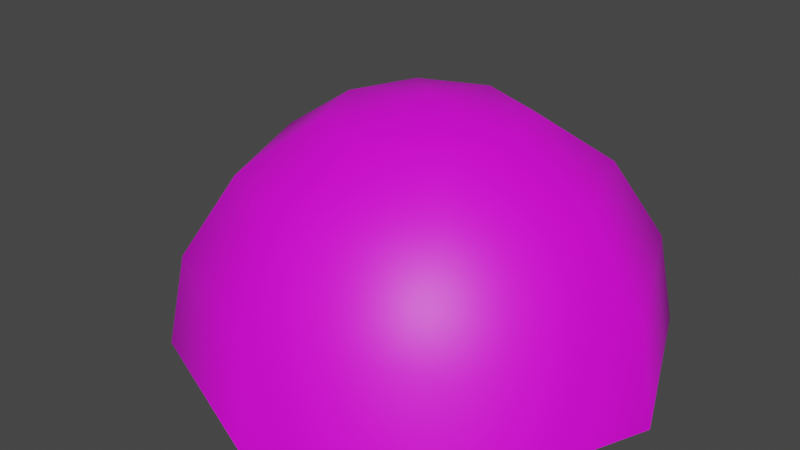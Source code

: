 # Source: aberration.blend  (saved by Blender 2.83.19; exported with 4.5.12 LTS)
import bpy
from mathutils import Matrix  # noqa: F401  (used for matrix-valued properties, if any)

bpy.ops.wm.read_factory_settings(use_empty=True)
scene = bpy.context.scene
scene.name = 'Scene'

# ---- images (referenced by path relative to the original .blend; pixels are not part of the script)
import os
ASSET_DIR = os.environ.get("B2B_ASSET_DIR", "")  # directory of the original .blend (textures are referenced by path, not embedded)
HERE = os.path.dirname(os.path.abspath(__file__))  # packed textures are extracted next to this script under _unpacked/

def load_image(name, relpath, width, height, colorspace="sRGB"):
    """Load a texture the original file referenced (path relative to the .blend, or extracted next to this script)."""
    p = next((c for c in (os.path.join(HERE, relpath), os.path.join(ASSET_DIR, relpath)) if relpath and os.path.exists(c)), "")
    if p:
        img = bpy.data.images.load(p, check_existing=True)
        img.name = name
    else:  # same state as the original file: an image datablock whose file is absent (Cycles renders it pink)
        img = bpy.data.images.new(name, width, height)
        img.source = "FILE"
        img.filepath = "//" + (relpath or name)
    img.colorspace_settings.name = colorspace
    return img
img_aberration_png = load_image('aberration.png', 'aberration.png', 1024, 1024, 'sRGB')

# ---- materials (node trees are filled in below, after node groups)
mat_monster_aberration = bpy.data.materials.new('monster/aberration')
mat_monster_aberration.use_transparent_shadow = False

# ---- material node trees
mat_monster_aberration.use_nodes = True; mat_monster_aberration.node_tree.nodes.clear()
_N = mat_monster_aberration.node_tree.nodes; _L = mat_monster_aberration.node_tree.links
n0 = _N.new('ShaderNodeBsdfPrincipled'); n0.name = 'Principled BSDF'; n0.location = (10, 300)
n0.distribution = 'GGX'
n0.subsurface_method = 'BURLEY'
n0.inputs[3].default_value = 1.45
n0.inputs[27].default_value = (0.0, 0.0, 0.0, 1.0)
n0.inputs[28].default_value = 1.0
n1 = _N.new('ShaderNodeOutputMaterial'); n1.name = 'Material Output'; n1.location = (300, 300)
n2 = _N.new('ShaderNodeTexImage'); n2.name = 'Image Texture'; n2.location = (-280, 280)
n2.image = img_aberration_png
_L.new(n0.outputs[0], n1.inputs[0])
_L.new(n2.outputs[0], n0.inputs[0])
n1.is_active_output = True

# ---- world
world_world = bpy.data.worlds.new('World'); scene.world = world_world
world_world.use_nodes = True; world_world.node_tree.nodes.clear()
_N = world_world.node_tree.nodes; _L = world_world.node_tree.links
n0 = _N.new('ShaderNodeOutputWorld'); n0.name = 'World Output'; n0.location = (300, 300)
n1 = _N.new('ShaderNodeBackground'); n1.name = 'Background'; n1.location = (10, 300)
n1.inputs[0].default_value = (0.05088, 0.05088, 0.05088, 1.0)
_L.new(n1.outputs[0], n0.inputs[0])
n0.is_active_output = True
world_world.color = (0.05088, 0.05088, 0.05088)
world_world.use_sun_shadow = False
world_world.sun_shadow_jitter_overblur = 0.0

# ---- meshes
me_sphere = bpy.data.meshes.new('Sphere')
me_sphere.from_pydata([(0.0, 1.0, -4.371e-08), (-1.068e-07, 4.423e-08, 1.0), (0.2706, 0.2706, 0.9239), (0.5, 0.5, 0.7071), (0.6533, 0.6533, 0.3827), (0.7071, 0.7071, -4.371e-08), (0.3827, 1.485e-07, 0.9239), (0.7071, 1.634e-07, 0.7071), (0.9239, 1.634e-07, 0.3827), (1.0, 1.336e-07, -4.371e-08), (0.2706, -0.2706, 0.9239), (0.5, -0.5, 0.7071), (0.6533, -0.6533, 0.3827), (0.7071, -0.7071, -4.371e-08), (1.244e-08, -0.3827, 0.9239), (1.244e-08, -0.7071, 0.7071), (4.224e-08, -0.9239, 0.3827), (1.244e-08, -1.0, -4.371e-08), (-0.2706, -0.2706, 0.9239), (-0.5, -0.5, 0.7071), (-0.6533, -0.6533, 0.3827), (-0.7071, -0.7071, -4.371e-08), (-0.3827, 1.634e-07, 0.9239), (-0.7071, 1.634e-07, 0.7071), (-0.9239, 1.038e-07, 0.3827), (-1.0, 1.634e-07, -4.371e-08), (-0.2706, 0.2706, 0.9239), (-0.5, 0.5, 0.7071), (-0.6533, 0.6533, 0.3827), (-0.7071, 0.7071, -4.371e-08), (-2.462e-09, 0.3827, 0.9239), (-1.736e-08, 0.7071, 0.7071), (-4.717e-08, 0.9239, 0.3827)], [], [(32, 31, 3, 4), (30, 1, 2), (0, 32, 4, 5), (31, 30, 2, 3), (5, 4, 8, 9), (3, 2, 6, 7), (4, 3, 7, 8), (2, 1, 6), (7, 6, 10, 11), (8, 7, 11, 12), (6, 1, 10), (9, 8, 12, 13), (12, 11, 15, 16), (10, 1, 14), (13, 12, 16, 17), (11, 10, 14, 15), (14, 1, 18), (17, 16, 20, 21), (15, 14, 18, 19), (16, 15, 19, 20), (21, 20, 24, 25), (19, 18, 22, 23), (20, 19, 23, 24), (18, 1, 22), (24, 23, 27, 28), (22, 1, 26), (25, 24, 28, 29), (23, 22, 26, 27), (28, 27, 31, 32), (26, 1, 30), (29, 28, 32, 0), (27, 26, 30, 31)])
me_sphere.polygons.foreach_set('use_smooth', [True] * 32)
_uv = me_sphere.uv_layers.new(name='UVMap')
_uv.uv.foreach_set('vector', [0.75, 0.25, 0.75, 0.5, 0.625, 0.5, 0.625, 0.25, 0.75, 0.75, 0.6875, 1.0, 0.625, 0.75, 0.75, 0.0, 0.75, 0.25, 0.625, 0.25, 0.625, 0.0, 0.75, 0.5, 0.75, 0.75, 0.625, 0.75, 0.625, 0.5, 0.625, 0.0, 0.625, 0.25, 0.5, 0.25, 0.5, 0.0, 0.625, 0.5, 0.625, 0.75, 0.5, 0.75, 0.5, 0.5, 0.625, 0.25, 0.625, 0.5, 0.5, 0.5, 0.5, 0.25, 0.625, 0.75, 0.5625, 1.0, 0.5, 0.75, 0.5, 0.5, 0.5, 0.75, 0.375, 0.75, 0.375, 0.5, 0.5, 0.25, 0.5, 0.5, 0.375, 0.5, 0.375, 0.25, 0.5, 0.75, 0.4375, 1.0, 0.375, 0.75, 0.5, 0.0, 0.5, 0.25, 0.375, 0.25, 0.375, 0.0, 0.375, 0.25, 0.375, 0.5, 0.25, 0.5, 0.25, 0.25, 0.375, 0.75, 0.3125, 1.0, 0.25, 0.75, 0.375, 0.0, 0.375, 0.25, 0.25, 0.25, 0.25, 0.0, 0.375, 0.5, 0.375, 0.75, 0.25, 0.75, 0.25, 0.5, 0.25, 0.75, 0.1875, 1.0, 0.125, 0.75, 0.25, 0.0, 0.25, 0.25, 0.125, 0.25, 0.125, 0.0, 0.25, 0.5, 0.25, 0.75, 0.125, 0.75, 0.125, 0.5, 0.25, 0.25, 0.25, 0.5, 0.125, 0.5, 0.125, 0.25, 0.125, 0.0, 0.125, 0.25, 0.0, 0.25, 0.0, 0.0, 0.125, 0.5, 0.125, 0.75, 0.0, 0.75, 0.0, 0.5, 0.125, 0.25, 0.125, 0.5, 0.0, 0.5, 0.0, 0.25, 0.125, 0.75, 0.0625, 1.0, 0.0, 0.75, 1.0, 0.25, 1.0, 0.5, 0.875, 0.5, 0.875, 0.25, 1.0, 0.75, 0.9375, 1.0, 0.875, 0.75, 1.0, 0.0, 1.0, 0.25, 0.875, 0.25, 0.875, 0.0, 1.0, 0.5, 1.0, 0.75, 0.875, 0.75, 0.875, 0.5, 0.875, 0.25, 0.875, 0.5, 0.75, 0.5, 0.75, 0.25, 0.875, 0.75, 0.8125, 1.0, 0.75, 0.75, 0.875, 0.0, 0.875, 0.25, 0.75, 0.25, 0.75, 0.0, 0.875, 0.5, 0.875, 0.75, 0.75, 0.75, 0.75, 0.5])
me_sphere.materials.append(mat_monster_aberration)
me_sphere.use_remesh_fix_poles = True
me_sphere.use_remesh_preserve_attributes = False
me_sphere.use_mirror_vertex_groups = False
me_sphere.update()
arm_armature = bpy.data.armatures.new('Armature')  # bones are not reproduced

# ---- objects
ob_sphere = bpy.data.objects.new('Sphere', me_sphere)
ob_armature = bpy.data.objects.new('Armature', arm_armature)

# ---- transforms, parenting, visibility, modifiers, constraints
ob_sphere.parent = ob_armature
ob_sphere.location = (0.0, 0.0, 0.0)
ob_sphere.lineart.crease_threshold = 0.0
_vg = ob_sphere.vertex_groups.new(name='Root')
for _i, _w in zip([0, 2, 3, 4, 5, 7, 8, 9, 10, 11, 12, 13, 15, 16, 17, 18, 19, 20, 21, 22, 23, 24, 25, 28, 29, 30, 31, 32], [0.4048, 0.01709, 0.1634, 0.4747, 0.5519, 0.08212, 0.2654, 0.471, 0.02718, 0.1918, 0.5343, 0.6171, 0.1543, 0.5521, 0.6414, 0.02178, 0.1776, 0.5213, 0.6024, 0.001379, 0.08494, 0.22, 0.4161, 0.1283, 0.3468, 0.000373, 0.08189, 0.2118]): _vg.add([_i], _w, 'REPLACE')
_vg = ob_sphere.vertex_groups.new(name='Tentacle3')
for _i, _w in zip([1, 8, 9, 10, 11, 12, 13, 14, 15, 16, 17, 18, 19, 20, 21, 22, 23, 24, 25, 26], [0.1486, 0.001473, 0.007197, 0.2139, 0.1658, 0.11, 0.09565, 0.8462, 0.722, 0.3178, 0.2205, 0.7204, 0.6174, 0.2822, 0.2009, 0.1981, 0.1319, 0.09069, 0.08075, 0.03649]): _vg.add([_i], _w, 'REPLACE')
_vg = ob_sphere.vertex_groups.new(name='Tentacle1')
for _i, _w in zip([0, 1, 2, 3, 4, 5, 7, 8, 9, 14, 15, 16, 17, 18, 19, 20, 21, 22, 23, 24, 25, 26, 27, 28, 29, 30, 31, 32], [0.4856, 0.1904, 0.1799, 0.1798, 0.1699, 0.1673, 0.001511, 0.02868, 0.04534, 0.004172, 0.008991, 0.03187, 0.04669, 0.1691, 0.1689, 0.1664, 0.1654, 0.6964, 0.7593, 0.6727, 0.4862, 0.8617, 0.9888, 0.8418, 0.6088, 0.6916, 0.7567, 0.6712]): _vg.add([_i], _w, 'REPLACE')
_vg = ob_sphere.vertex_groups.new(name='Tentacle2')
for _i, _w in zip([0, 1, 2, 3, 4, 5, 6, 7, 8, 9, 10, 11, 12, 13, 14, 15, 16, 17, 18, 19, 20, 21, 22, 26, 29, 30, 31, 32], [0.102, 0.647, 0.7687, 0.6472, 0.3465, 0.271, 0.9652, 0.8707, 0.6696, 0.4528, 0.7249, 0.6253, 0.3357, 0.2632, 0.1063, 0.09428, 0.08919, 0.08973, 0.07461, 0.02211, 0.01027, 0.01253, 0.07985, 0.08556, 0.0007815, 0.2586, 0.1535, 0.1103]): _vg.add([_i], _w, 'REPLACE')
_m = ob_sphere.modifiers.new('Armature', 'ARMATURE')
_m.object = ob_armature
ob_armature.location = (0.0, 0.0, 0.0)
ob_armature.lineart.crease_threshold = 0.0

# ---- collection membership
scene.collection.objects.link(ob_sphere)
scene.collection.objects.link(ob_armature)

# ---- scene / render settings (as saved in the file)
scene.frame_start = 0; scene.frame_end = 100; scene.frame_set(73)
scene.render.engine = 'BLENDER_EEVEE_NEXT'
scene.cycles.use_denoising = False
scene.cycles.samples = 128
scene.cycles.sampling_pattern = 'TABULATED_SOBOL'
scene.cycles.use_adaptive_sampling = False
scene.cycles.use_light_tree = False
scene.view_settings.view_transform = 'Filmic'
bpy.context.view_layer.update()

# ---- added for rendering (the .blend has no active camera and no usable light): camera, sun
cam_auto = bpy.data.cameras.new('AutoCamera')
cam_auto.lens = 50.0
cam_auto.sensor_width = 36.0
cam_auto.clip_end = 1000.0
ob_auto_camera = bpy.data.objects.new('AutoCamera', cam_auto)
scene.collection.objects.link(ob_auto_camera)
ob_auto_camera.location = (2.32609, -2.94842, 2.39403)
ob_auto_camera.rotation_euler = (1.09748, -7.21219e-08, 0.694738)
scene.camera = ob_auto_camera
light_auto_sun = bpy.data.lights.new('AutoSun', 'SUN')
light_auto_sun.energy = 3.0
light_auto_sun.angle = 0.0523599
ob_auto_sun = bpy.data.objects.new('AutoSun', light_auto_sun)
scene.collection.objects.link(ob_auto_sun)
ob_auto_sun.rotation_euler = (0.872665, 0.174533, 0.523599)
bpy.context.view_layer.update()
